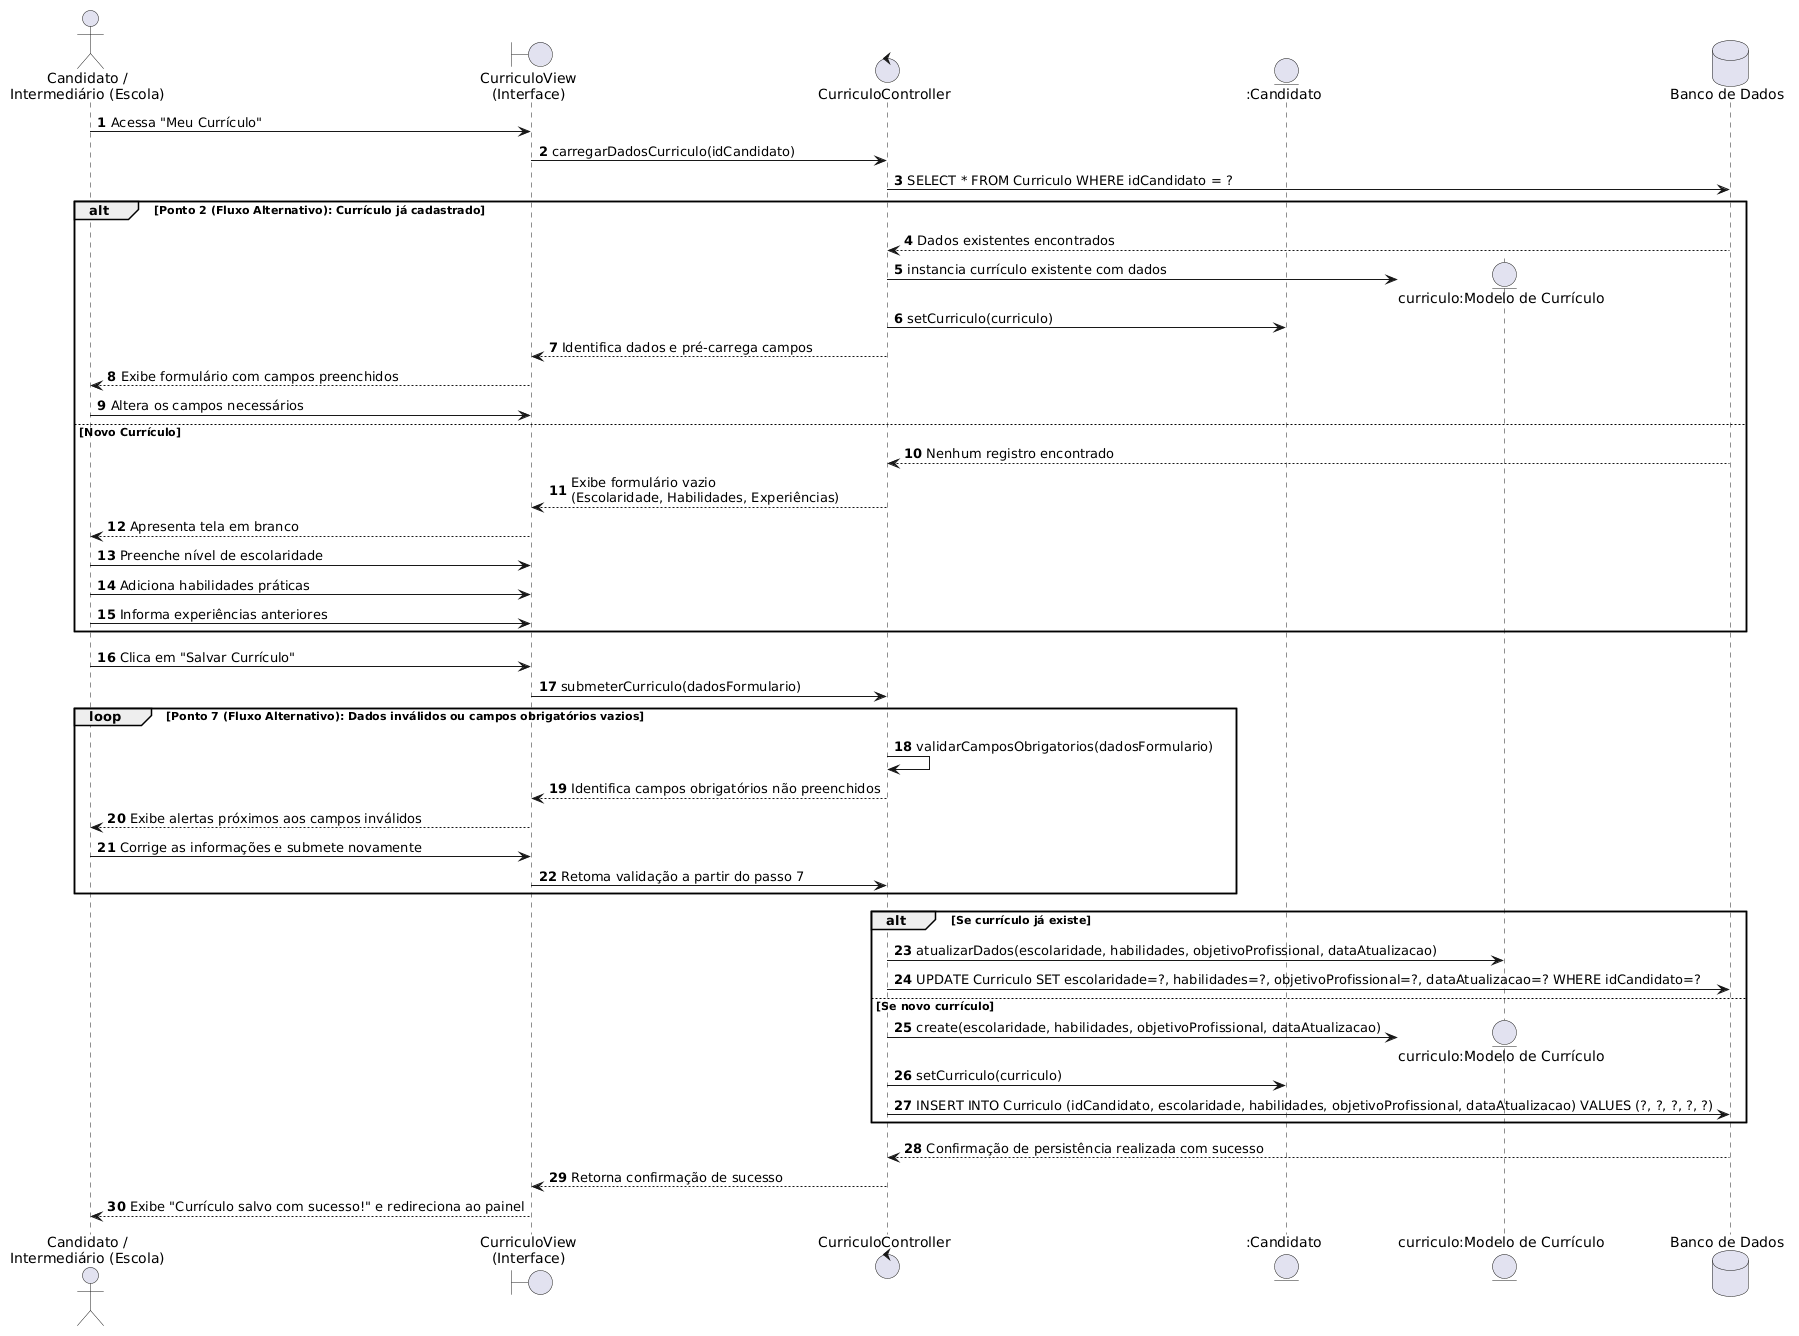

The diagram above was rendered by PlantUML. Its source (embedded in the PNG):
@startuml
skinparam responseMessageBelowArrow true
autonumber

actor "Candidato /\nIntermediário (Escola)" as Actor
boundary "CurriculoView\n(Interface)" as View
control "CurriculoController" as Ctrl
entity ":Candidato" as Candidato
entity "curriculo:Modelo de Currículo" as Curriculo
database "Banco de Dados" as DB

'== Fluxo Principal: Abertura e Verificação ==
Actor -> View : Acessa "Meu Currículo"
View -> Ctrl : carregarDadosCurriculo(idCandidato)
Ctrl -> DB : SELECT * FROM Curriculo WHERE idCandidato = ?

alt Ponto 2 (Fluxo Alternativo): Currículo já cadastrado
    DB --> Ctrl : Dados existentes encontrados
    Ctrl -> Curriculo** : instancia currículo existente com dados
    Ctrl -> Candidato : setCurriculo(curriculo)
    Ctrl --> View : Identifica dados e pré-carrega campos
    View --> Actor : Exibe formulário com campos preenchidos
    Actor -> View : Altera os campos necessários
else Novo Currículo
    DB --> Ctrl : Nenhum registro encontrado
    Ctrl --> View : Exibe formulário vazio\n(Escolaridade, Habilidades, Experiências)
    View --> Actor : Apresenta tela em branco
    Actor -> View : Preenche nível de escolaridade
    Actor -> View : Adiciona habilidades práticas
    Actor -> View : Informa experiências anteriores
end

'== Submissão e Validação ==
Actor -> View : Clica em "Salvar Currículo"
View -> Ctrl : submeterCurriculo(dadosFormulario)

loop Ponto 7 (Fluxo Alternativo): Dados inválidos ou campos obrigatórios vazios
    Ctrl -> Ctrl : validarCamposObrigatorios(dadosFormulario)
    Ctrl --> View : Identifica campos obrigatórios não preenchidos
    View --> Actor : Exibe alertas próximos aos campos inválidos
    Actor -> View : Corrige as informações e submete novamente
    View -> Ctrl : Retoma validação a partir do passo 7
end

'== Persistência e Finalização ==
alt Se currículo já existe
    Ctrl -> Curriculo : atualizarDados(escolaridade, habilidades, objetivoProfissional, dataAtualizacao)
    Ctrl -> DB : UPDATE Curriculo SET escolaridade=?, habilidades=?, objetivoProfissional=?, dataAtualizacao=? WHERE idCandidato=?
else Se novo currículo
    Ctrl -> Curriculo** : create(escolaridade, habilidades, objetivoProfissional, dataAtualizacao)
    Ctrl -> Candidato : setCurriculo(curriculo)
    Ctrl -> DB : INSERT INTO Curriculo (idCandidato, escolaridade, habilidades, objetivoProfissional, dataAtualizacao) VALUES (?, ?, ?, ?, ?)
end

DB --> Ctrl : Confirmação de persistência realizada com sucesso
Ctrl --> View : Retorna confirmação de sucesso
View --> Actor : Exibe "Currículo salvo com sucesso!" e redireciona ao painel
@enduml